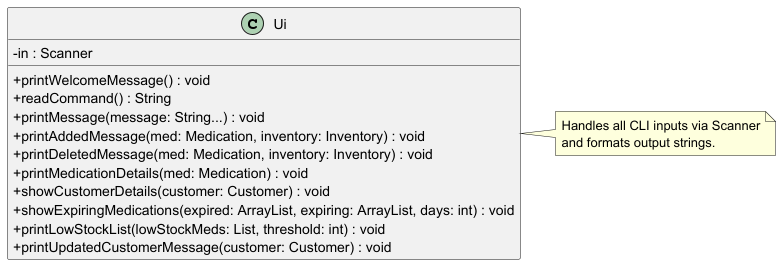

The diagram above was rendered by PlantUML. Its source (embedded in the PNG):
@startuml

skinparam classAttributeIconSize 0

class Ui {
    - in : Scanner
    + printWelcomeMessage() : void
    + readCommand() : String
    + printMessage(message: String...) : void
    + printAddedMessage(med: Medication, inventory: Inventory) : void
    + printDeletedMessage(med: Medication, inventory: Inventory) : void
    + printMedicationDetails(med: Medication) : void
    + showCustomerDetails(customer: Customer) : void
    + showExpiringMedications(expired: ArrayList, expiring: ArrayList, days: int) : void
    + printLowStockList(lowStockMeds: List, threshold: int) : void
    + printUpdatedCustomerMessage(customer: Customer) : void
}

note right of Ui
  Handles all CLI inputs via Scanner
  and formats output strings.
end note

@enduml